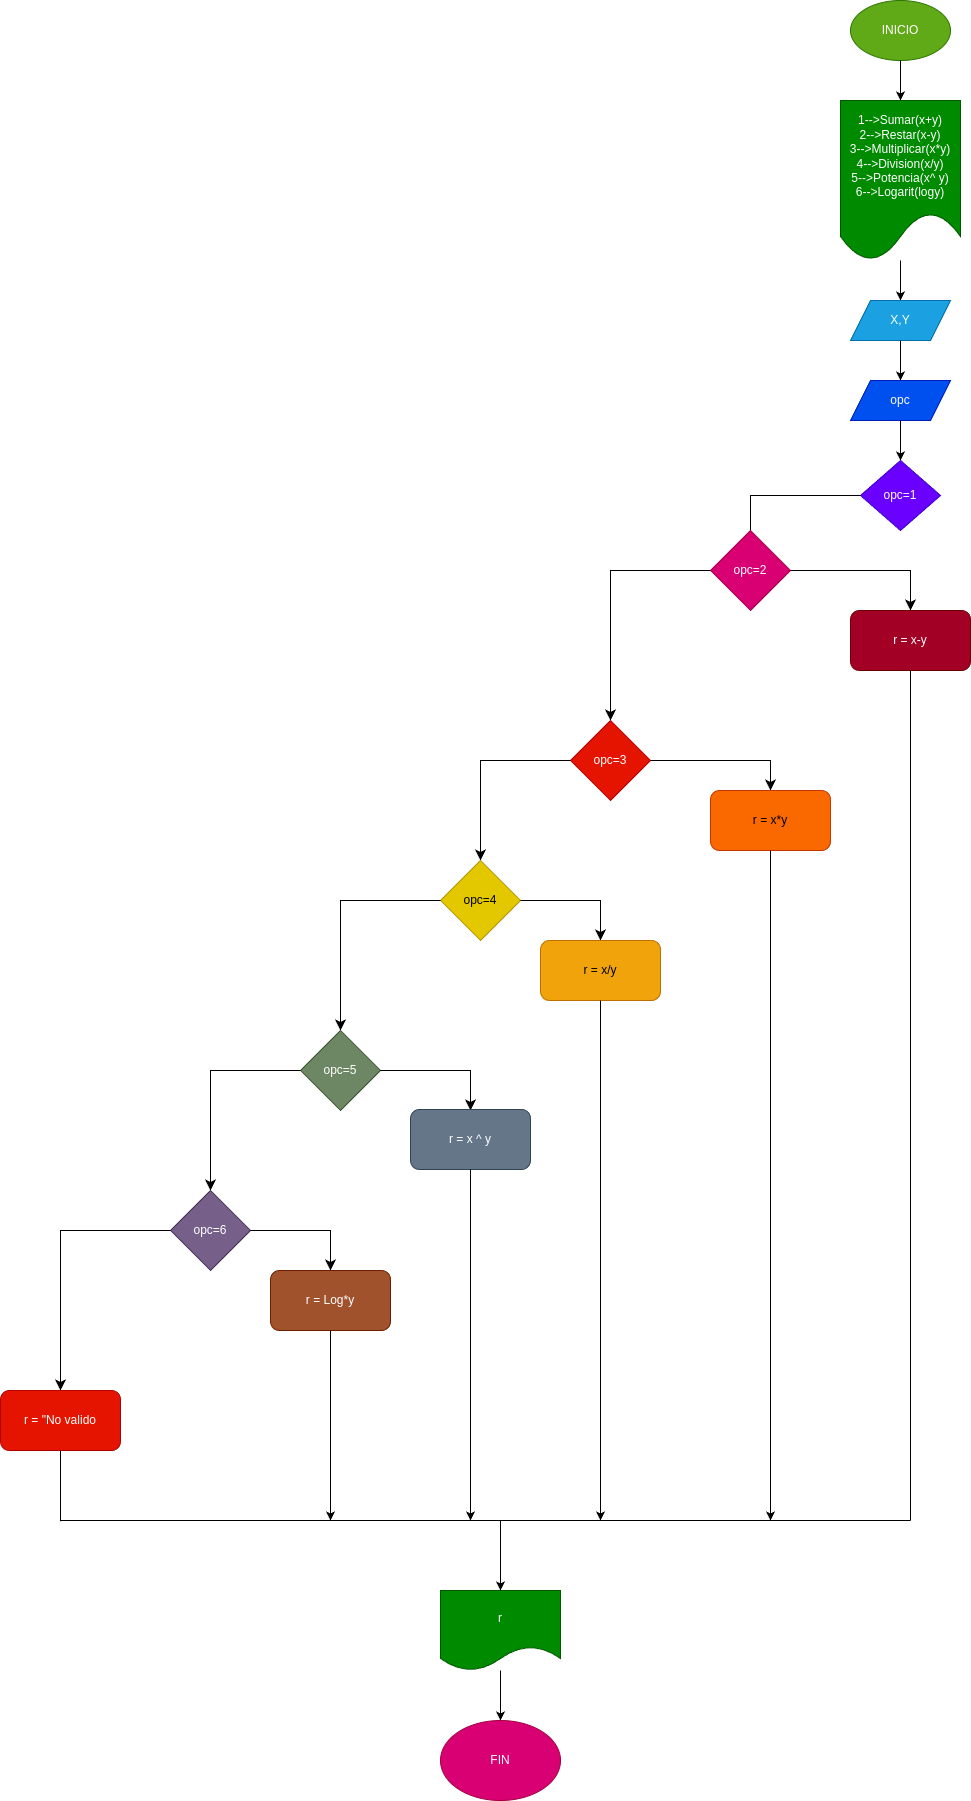

The diagram above was exported from draw.io. Its source (the exported page's mxGraphModel, read from the mxfile embedded in the PNG):
<mxGraphModel dx="1620" dy="461" grid="1" gridSize="10" guides="1" tooltips="1" connect="1" arrows="1" fold="1" page="1" pageScale="1" pageWidth="827" pageHeight="1169" math="0" shadow="0">
  <root>
    <mxCell id="0" />
    <mxCell id="1" parent="0" />
    <mxCell id="2" value="INICIO" style="ellipse;whiteSpace=wrap;html=1;fillColor=#60a917;fontColor=#ffffff;strokeColor=#2D7600;" parent="1" vertex="1">
      <mxGeometry x="300" width="100" height="60" as="geometry" />
    </mxCell>
    <mxCell id="3" value="" style="endArrow=classic;html=1;" parent="1" source="2" edge="1">
      <mxGeometry width="50" height="50" relative="1" as="geometry">
        <mxPoint x="350" y="110" as="sourcePoint" />
        <mxPoint x="350" y="100" as="targetPoint" />
      </mxGeometry>
    </mxCell>
    <mxCell id="4" value="1--&amp;gt;Sumar(x+y)&lt;br&gt;2--&amp;gt;Restar(x-y)&lt;br&gt;3--&amp;gt;Multiplicar(x*y)&lt;br&gt;4--&amp;gt;Division(x/y)&lt;br&gt;5--&amp;gt;Potencia(x^ y)&lt;br&gt;6--&amp;gt;Logarit(logy)" style="shape=document;whiteSpace=wrap;html=1;boundedLbl=1;fillColor=#008a00;fontColor=#ffffff;strokeColor=#005700;" parent="1" vertex="1">
      <mxGeometry x="290" y="100" width="120" height="160" as="geometry" />
    </mxCell>
    <mxCell id="5" value="" style="endArrow=classic;html=1;" parent="1" source="4" edge="1">
      <mxGeometry width="50" height="50" relative="1" as="geometry">
        <mxPoint x="350" y="310" as="sourcePoint" />
        <mxPoint x="350" y="300" as="targetPoint" />
      </mxGeometry>
    </mxCell>
    <mxCell id="6" value="X,Y" style="shape=parallelogram;perimeter=parallelogramPerimeter;whiteSpace=wrap;html=1;fixedSize=1;fillColor=#1ba1e2;fontColor=#ffffff;strokeColor=#006EAF;" parent="1" vertex="1">
      <mxGeometry x="300" y="300" width="100" height="40" as="geometry" />
    </mxCell>
    <mxCell id="7" value="" style="endArrow=classic;html=1;" parent="1" source="6" edge="1">
      <mxGeometry width="50" height="50" relative="1" as="geometry">
        <mxPoint x="350" y="390" as="sourcePoint" />
        <mxPoint x="350" y="380" as="targetPoint" />
      </mxGeometry>
    </mxCell>
    <mxCell id="9" value="opc" style="shape=parallelogram;perimeter=parallelogramPerimeter;whiteSpace=wrap;html=1;fixedSize=1;fillColor=#0050ef;fontColor=#ffffff;strokeColor=#001DBC;" parent="1" vertex="1">
      <mxGeometry x="300" y="380" width="100" height="40" as="geometry" />
    </mxCell>
    <mxCell id="10" value="" style="endArrow=classic;html=1;" parent="1" source="9" edge="1">
      <mxGeometry width="50" height="50" relative="1" as="geometry">
        <mxPoint x="350" y="470" as="sourcePoint" />
        <mxPoint x="350" y="460" as="targetPoint" />
      </mxGeometry>
    </mxCell>
    <mxCell id="11" value="opc=1" style="rhombus;whiteSpace=wrap;html=1;fillColor=#6a00ff;fontColor=#ffffff;strokeColor=#3700CC;" parent="1" vertex="1">
      <mxGeometry x="310" y="460" width="80" height="70" as="geometry" />
    </mxCell>
    <mxCell id="14" value="" style="edgeStyle=elbowEdgeStyle;elbow=vertical;endArrow=classic;html=1;curved=0;rounded=0;endSize=8;startSize=8;" edge="1" parent="1" source="11">
      <mxGeometry width="50" height="50" relative="1" as="geometry">
        <mxPoint x="239.28932188134524" y="545" as="sourcePoint" />
        <mxPoint x="200" y="550" as="targetPoint" />
        <Array as="points">
          <mxPoint x="110" y="495" />
          <mxPoint x="280" y="495" />
        </Array>
      </mxGeometry>
    </mxCell>
    <mxCell id="15" value="opc=2" style="rhombus;whiteSpace=wrap;html=1;fillColor=#d80073;fontColor=#ffffff;strokeColor=#A50040;" vertex="1" parent="1">
      <mxGeometry x="160" y="530" width="80" height="80" as="geometry" />
    </mxCell>
    <mxCell id="20" value="" style="edgeStyle=segmentEdgeStyle;endArrow=classic;html=1;curved=0;rounded=0;endSize=8;startSize=8;" edge="1" parent="1" source="15">
      <mxGeometry width="50" height="50" relative="1" as="geometry">
        <mxPoint x="240" y="640" as="sourcePoint" />
        <mxPoint x="360" y="610" as="targetPoint" />
      </mxGeometry>
    </mxCell>
    <mxCell id="21" value="r = x-y" style="rounded=1;whiteSpace=wrap;html=1;fillColor=#a20025;fontColor=#ffffff;strokeColor=#6F0000;" vertex="1" parent="1">
      <mxGeometry x="300" y="610" width="120" height="60" as="geometry" />
    </mxCell>
    <mxCell id="22" value="" style="edgeStyle=segmentEdgeStyle;endArrow=classic;html=1;curved=0;rounded=0;endSize=8;startSize=8;" edge="1" parent="1" source="15">
      <mxGeometry width="50" height="50" relative="1" as="geometry">
        <mxPoint x="89.28932188134524" y="620" as="sourcePoint" />
        <mxPoint x="60" y="720" as="targetPoint" />
      </mxGeometry>
    </mxCell>
    <mxCell id="23" value="opc=3" style="rhombus;whiteSpace=wrap;html=1;fillColor=#e51400;fontColor=#ffffff;strokeColor=#B20000;" vertex="1" parent="1">
      <mxGeometry x="20" y="720" width="80" height="80" as="geometry" />
    </mxCell>
    <mxCell id="25" value="" style="edgeStyle=segmentEdgeStyle;endArrow=classic;html=1;curved=0;rounded=0;endSize=8;startSize=8;" edge="1" parent="1" source="23" target="26">
      <mxGeometry width="50" height="50" relative="1" as="geometry">
        <mxPoint x="100" y="810" as="sourcePoint" />
        <mxPoint x="190" y="790" as="targetPoint" />
      </mxGeometry>
    </mxCell>
    <mxCell id="26" value="r = x*y" style="rounded=1;whiteSpace=wrap;html=1;fillColor=#fa6800;fontColor=#000000;strokeColor=#C73500;" vertex="1" parent="1">
      <mxGeometry x="160" y="790" width="120" height="60" as="geometry" />
    </mxCell>
    <mxCell id="27" value="" style="edgeStyle=segmentEdgeStyle;endArrow=classic;html=1;curved=0;rounded=0;endSize=8;startSize=8;" edge="1" parent="1" source="23">
      <mxGeometry width="50" height="50" relative="1" as="geometry">
        <mxPoint x="-50.710678118654755" y="810" as="sourcePoint" />
        <mxPoint x="-70" y="860" as="targetPoint" />
      </mxGeometry>
    </mxCell>
    <mxCell id="28" value="opc=4" style="rhombus;whiteSpace=wrap;html=1;fillColor=#e3c800;fontColor=#000000;strokeColor=#B09500;" vertex="1" parent="1">
      <mxGeometry x="-110" y="860" width="80" height="80" as="geometry" />
    </mxCell>
    <mxCell id="30" value="" style="edgeStyle=segmentEdgeStyle;endArrow=classic;html=1;curved=0;rounded=0;endSize=8;startSize=8;" edge="1" parent="1" source="28">
      <mxGeometry width="50" height="50" relative="1" as="geometry">
        <mxPoint x="-30" y="950" as="sourcePoint" />
        <mxPoint x="50" y="940" as="targetPoint" />
      </mxGeometry>
    </mxCell>
    <mxCell id="31" value="r = x/y" style="rounded=1;whiteSpace=wrap;html=1;fillColor=#f0a30a;fontColor=#000000;strokeColor=#BD7000;" vertex="1" parent="1">
      <mxGeometry x="-10" y="940" width="120" height="60" as="geometry" />
    </mxCell>
    <mxCell id="32" value="" style="edgeStyle=segmentEdgeStyle;endArrow=classic;html=1;curved=0;rounded=0;endSize=8;startSize=8;" edge="1" parent="1" source="28">
      <mxGeometry width="50" height="50" relative="1" as="geometry">
        <mxPoint x="-180.71067811865476" y="950" as="sourcePoint" />
        <mxPoint x="-210" y="1030" as="targetPoint" />
      </mxGeometry>
    </mxCell>
    <mxCell id="33" value="opc=5" style="rhombus;whiteSpace=wrap;html=1;fillColor=#6d8764;fontColor=#ffffff;strokeColor=#3A5431;" vertex="1" parent="1">
      <mxGeometry x="-250" y="1030" width="80" height="80" as="geometry" />
    </mxCell>
    <mxCell id="34" value="" style="edgeStyle=segmentEdgeStyle;endArrow=classic;html=1;curved=0;rounded=0;endSize=8;startSize=8;" edge="1" parent="1" source="33">
      <mxGeometry width="50" height="50" relative="1" as="geometry">
        <mxPoint x="-320.71067811865476" y="1120" as="sourcePoint" />
        <mxPoint x="-340" y="1190" as="targetPoint" />
      </mxGeometry>
    </mxCell>
    <mxCell id="35" value="" style="edgeStyle=segmentEdgeStyle;endArrow=classic;html=1;curved=0;rounded=0;endSize=8;startSize=8;" edge="1" parent="1" source="33">
      <mxGeometry width="50" height="50" relative="1" as="geometry">
        <mxPoint x="-170" y="1120" as="sourcePoint" />
        <mxPoint x="-80" y="1110" as="targetPoint" />
      </mxGeometry>
    </mxCell>
    <mxCell id="36" value="r = x ^ y" style="rounded=1;whiteSpace=wrap;html=1;fillColor=#647687;fontColor=#ffffff;strokeColor=#314354;" vertex="1" parent="1">
      <mxGeometry x="-140" y="1109" width="120" height="60" as="geometry" />
    </mxCell>
    <mxCell id="37" value="opc=6" style="rhombus;whiteSpace=wrap;html=1;fillColor=#76608a;fontColor=#ffffff;strokeColor=#432D57;" vertex="1" parent="1">
      <mxGeometry x="-380" y="1190" width="80" height="80" as="geometry" />
    </mxCell>
    <mxCell id="38" value="" style="edgeStyle=segmentEdgeStyle;endArrow=classic;html=1;curved=0;rounded=0;endSize=8;startSize=8;" edge="1" parent="1" source="37">
      <mxGeometry width="50" height="50" relative="1" as="geometry">
        <mxPoint x="-300" y="1280" as="sourcePoint" />
        <mxPoint x="-220" y="1270" as="targetPoint" />
      </mxGeometry>
    </mxCell>
    <mxCell id="39" value="r = Log*y" style="rounded=1;whiteSpace=wrap;html=1;fillColor=#a0522d;fontColor=#ffffff;strokeColor=#6D1F00;" vertex="1" parent="1">
      <mxGeometry x="-280" y="1270" width="120" height="60" as="geometry" />
    </mxCell>
    <mxCell id="40" value="" style="edgeStyle=segmentEdgeStyle;endArrow=classic;html=1;curved=0;rounded=0;endSize=8;startSize=8;" edge="1" parent="1" source="37">
      <mxGeometry width="50" height="50" relative="1" as="geometry">
        <mxPoint x="-450.71067811865476" y="1280" as="sourcePoint" />
        <mxPoint x="-490" y="1390" as="targetPoint" />
      </mxGeometry>
    </mxCell>
    <mxCell id="41" value="r = &quot;No valido" style="rounded=1;whiteSpace=wrap;html=1;fillColor=#e51400;fontColor=#ffffff;strokeColor=#B20000;" vertex="1" parent="1">
      <mxGeometry x="-550" y="1390" width="120" height="60" as="geometry" />
    </mxCell>
    <mxCell id="44" value="" style="endArrow=classic;html=1;" edge="1" parent="1" source="31">
      <mxGeometry width="50" height="50" relative="1" as="geometry">
        <mxPoint x="50" y="1050" as="sourcePoint" />
        <mxPoint x="50" y="1520" as="targetPoint" />
      </mxGeometry>
    </mxCell>
    <mxCell id="45" value="" style="endArrow=classic;html=1;" edge="1" parent="1" source="36">
      <mxGeometry width="50" height="50" relative="1" as="geometry">
        <mxPoint x="-80" y="1219" as="sourcePoint" />
        <mxPoint x="-80" y="1520" as="targetPoint" />
      </mxGeometry>
    </mxCell>
    <mxCell id="46" value="" style="endArrow=classic;html=1;" edge="1" parent="1" source="39">
      <mxGeometry width="50" height="50" relative="1" as="geometry">
        <mxPoint x="-220" y="1380" as="sourcePoint" />
        <mxPoint x="-220" y="1520" as="targetPoint" />
      </mxGeometry>
    </mxCell>
    <mxCell id="56" value="" style="endArrow=none;html=1;" edge="1" parent="1" source="21">
      <mxGeometry width="50" height="50" relative="1" as="geometry">
        <mxPoint x="360" y="720" as="sourcePoint" />
        <mxPoint x="360" y="1520" as="targetPoint" />
      </mxGeometry>
    </mxCell>
    <mxCell id="57" value="" style="endArrow=none;html=1;" edge="1" parent="1">
      <mxGeometry width="50" height="50" relative="1" as="geometry">
        <mxPoint x="-490" y="1520" as="sourcePoint" />
        <mxPoint x="360" y="1520" as="targetPoint" />
      </mxGeometry>
    </mxCell>
    <mxCell id="58" value="" style="endArrow=none;html=1;" edge="1" parent="1" source="41">
      <mxGeometry width="50" height="50" relative="1" as="geometry">
        <mxPoint x="-490" y="1500" as="sourcePoint" />
        <mxPoint x="-490" y="1520.7106781186549" as="targetPoint" />
      </mxGeometry>
    </mxCell>
    <mxCell id="59" value="" style="endArrow=classic;html=1;" edge="1" parent="1" source="26">
      <mxGeometry width="50" height="50" relative="1" as="geometry">
        <mxPoint x="220" y="900" as="sourcePoint" />
        <mxPoint x="220" y="1520" as="targetPoint" />
      </mxGeometry>
    </mxCell>
    <mxCell id="60" value="" style="endArrow=classic;html=1;" edge="1" parent="1">
      <mxGeometry width="50" height="50" relative="1" as="geometry">
        <mxPoint x="-50" y="1520" as="sourcePoint" />
        <mxPoint x="-50" y="1590" as="targetPoint" />
      </mxGeometry>
    </mxCell>
    <mxCell id="61" value="r" style="shape=document;whiteSpace=wrap;html=1;boundedLbl=1;fillColor=#008a00;fontColor=#ffffff;strokeColor=#005700;" vertex="1" parent="1">
      <mxGeometry x="-110" y="1590" width="120" height="80" as="geometry" />
    </mxCell>
    <mxCell id="62" value="" style="endArrow=classic;html=1;" edge="1" parent="1" source="61">
      <mxGeometry width="50" height="50" relative="1" as="geometry">
        <mxPoint x="-50" y="1720" as="sourcePoint" />
        <mxPoint x="-50" y="1720" as="targetPoint" />
      </mxGeometry>
    </mxCell>
    <mxCell id="63" value="FIN" style="ellipse;whiteSpace=wrap;html=1;fillColor=#d80073;fontColor=#ffffff;strokeColor=#A50040;" vertex="1" parent="1">
      <mxGeometry x="-110" y="1720" width="120" height="80" as="geometry" />
    </mxCell>
  </root>
</mxGraphModel>